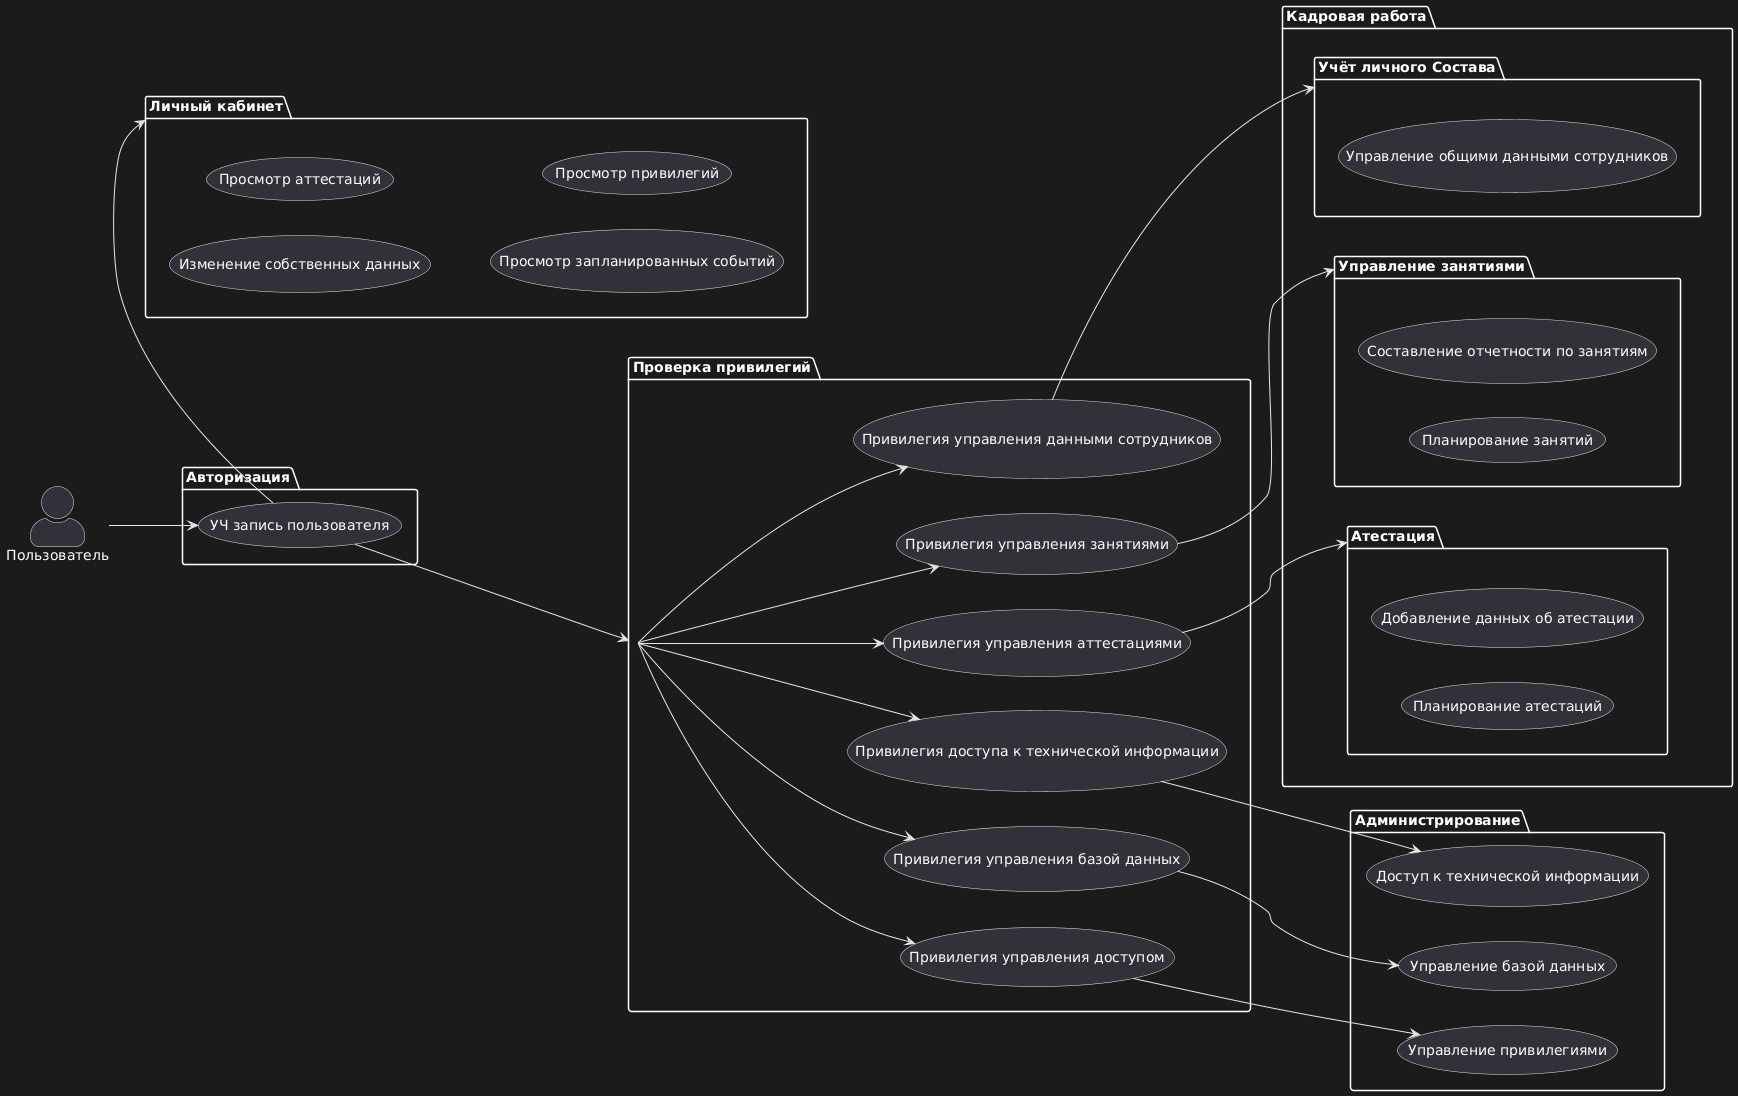

The diagram above was rendered by PlantUML. Its source (embedded in the PNG):
@startuml
skinparam actorStyle awesome
left to right direction

actor Пользователь as User

package Авторизация {
    usecase "УЧ запись пользователя" as unpriv_user
}

package "Кадровая работа" {
    package "Атестация" as certification {
        usecase "Планирование атестаций" as planning_sessions
        usecase "Добавление данных об атестации" as report_management
    }
    
    package "Управление занятиями" as exercise{
        usecase "Планирование занятий"
        usecase "Составление отчетности по занятиям"
    }
    
    package "Учёт личного Состава" as employee_management {
        usecase "Управление общими данными сотрудников" as employee_data_management
    }
}

package "Личный кабинет" as profile{
    usecase "Изменение собственных данных"
    usecase "Просмотр аттестаций"
    usecase "Просмотр запланированных событий"
    usecase "Просмотр привилегий"
}

package Администрирование {
    usecase "Управление привилегиями" as access_control
    usecase "Управление базой данных" as db_control
    usecase "Доступ к технической информации" as backend_info
}

package "Проверка привилегий" as priv_check {
    usecase "Привилегия управления данными сотрудников" as employee_management_priv
    usecase "Привилегия управления аттестациями" as certification_management_priv
    usecase "Привилегия управления занятиями" as planning_sessions_priv
    
    usecase "Привилегия управления доступом" as access_control_priv
    usecase "Привилегия управления базой данных" as db_control_priv
    usecase "Привилегия доступа к технической информации" as backend_info_priv
}


User --> unpriv_user
unpriv_user --> priv_check
unpriv_user -> profile

priv_check -->  employee_management_priv
priv_check -->  certification_management_priv
priv_check -->  planning_sessions_priv

priv_check -->  access_control_priv
priv_check -->  db_control_priv
priv_check -->  backend_info_priv

employee_management_priv --> employee_management
certification_management_priv --> certification
planning_sessions_priv --> exercise

access_control_priv --> access_control
db_control_priv --> db_control
backend_info_priv --> backend_info
@enduml